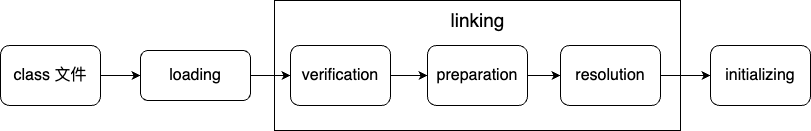

The diagram above was exported from draw.io. Its source (the exported page's mxGraphModel, read from the mxfile embedded in the PNG):
<mxGraphModel dx="1026" dy="772" grid="1" gridSize="10" guides="1" tooltips="1" connect="1" arrows="1" fold="1" page="1" pageScale="1" pageWidth="827" pageHeight="1169" math="0" shadow="0">
  <root>
    <mxCell id="0" />
    <mxCell id="1" parent="0" />
    <mxCell id="JZmMX7Nlqzrx1_SPgILQ-3" value="" style="rounded=0;whiteSpace=wrap;html=1;fontSize=16;" vertex="1" parent="1">
      <mxGeometry x="414" y="180" width="406" height="130" as="geometry" />
    </mxCell>
    <mxCell id="JZmMX7Nlqzrx1_SPgILQ-7" style="edgeStyle=orthogonalEdgeStyle;rounded=0;orthogonalLoop=1;jettySize=auto;html=1;exitX=1;exitY=0.5;exitDx=0;exitDy=0;entryX=0;entryY=0.5;entryDx=0;entryDy=0;fontSize=16;" edge="1" parent="1" source="JZmMX7Nlqzrx1_SPgILQ-1" target="JZmMX7Nlqzrx1_SPgILQ-2">
      <mxGeometry relative="1" as="geometry" />
    </mxCell>
    <mxCell id="JZmMX7Nlqzrx1_SPgILQ-1" value="class 文件" style="rounded=1;whiteSpace=wrap;html=1;fontSize=16;" vertex="1" parent="1">
      <mxGeometry x="140" y="225" width="100" height="60" as="geometry" />
    </mxCell>
    <mxCell id="JZmMX7Nlqzrx1_SPgILQ-8" style="edgeStyle=orthogonalEdgeStyle;rounded=0;orthogonalLoop=1;jettySize=auto;html=1;exitX=1;exitY=0.5;exitDx=0;exitDy=0;entryX=0;entryY=0.5;entryDx=0;entryDy=0;fontSize=16;" edge="1" parent="1" source="JZmMX7Nlqzrx1_SPgILQ-2" target="JZmMX7Nlqzrx1_SPgILQ-4">
      <mxGeometry relative="1" as="geometry" />
    </mxCell>
    <mxCell id="JZmMX7Nlqzrx1_SPgILQ-2" value="loading" style="rounded=1;whiteSpace=wrap;html=1;fontSize=16;" vertex="1" parent="1">
      <mxGeometry x="280" y="230" width="110" height="50" as="geometry" />
    </mxCell>
    <mxCell id="JZmMX7Nlqzrx1_SPgILQ-9" style="edgeStyle=orthogonalEdgeStyle;rounded=0;orthogonalLoop=1;jettySize=auto;html=1;exitX=1;exitY=0.5;exitDx=0;exitDy=0;entryX=0;entryY=0.5;entryDx=0;entryDy=0;fontSize=16;" edge="1" parent="1" source="JZmMX7Nlqzrx1_SPgILQ-4" target="JZmMX7Nlqzrx1_SPgILQ-5">
      <mxGeometry relative="1" as="geometry" />
    </mxCell>
    <mxCell id="JZmMX7Nlqzrx1_SPgILQ-4" value="verification" style="rounded=1;whiteSpace=wrap;html=1;fontSize=16;" vertex="1" parent="1">
      <mxGeometry x="430" y="225" width="100" height="60" as="geometry" />
    </mxCell>
    <mxCell id="JZmMX7Nlqzrx1_SPgILQ-11" style="edgeStyle=orthogonalEdgeStyle;rounded=0;orthogonalLoop=1;jettySize=auto;html=1;exitX=1;exitY=0.5;exitDx=0;exitDy=0;entryX=0;entryY=0.5;entryDx=0;entryDy=0;fontSize=16;" edge="1" parent="1" source="JZmMX7Nlqzrx1_SPgILQ-5" target="JZmMX7Nlqzrx1_SPgILQ-6">
      <mxGeometry relative="1" as="geometry" />
    </mxCell>
    <mxCell id="JZmMX7Nlqzrx1_SPgILQ-5" value="preparation" style="rounded=1;whiteSpace=wrap;html=1;fontSize=16;" vertex="1" parent="1">
      <mxGeometry x="567" y="225" width="100" height="60" as="geometry" />
    </mxCell>
    <mxCell id="JZmMX7Nlqzrx1_SPgILQ-15" style="edgeStyle=orthogonalEdgeStyle;rounded=0;orthogonalLoop=1;jettySize=auto;html=1;exitX=1;exitY=0.5;exitDx=0;exitDy=0;entryX=0;entryY=0.5;entryDx=0;entryDy=0;fontSize=19;" edge="1" parent="1" source="JZmMX7Nlqzrx1_SPgILQ-6" target="JZmMX7Nlqzrx1_SPgILQ-14">
      <mxGeometry relative="1" as="geometry" />
    </mxCell>
    <mxCell id="JZmMX7Nlqzrx1_SPgILQ-6" value="resolution" style="rounded=1;whiteSpace=wrap;html=1;fontSize=16;" vertex="1" parent="1">
      <mxGeometry x="700" y="225" width="100" height="60" as="geometry" />
    </mxCell>
    <mxCell id="JZmMX7Nlqzrx1_SPgILQ-12" value="linking" style="text;html=1;strokeColor=none;fillColor=none;align=center;verticalAlign=middle;whiteSpace=wrap;rounded=0;fontSize=19;" vertex="1" parent="1">
      <mxGeometry x="575.5" y="180" width="83" height="40" as="geometry" />
    </mxCell>
    <mxCell id="JZmMX7Nlqzrx1_SPgILQ-14" value="initializing" style="rounded=1;whiteSpace=wrap;html=1;fontSize=16;" vertex="1" parent="1">
      <mxGeometry x="850" y="225" width="100" height="60" as="geometry" />
    </mxCell>
  </root>
</mxGraphModel>